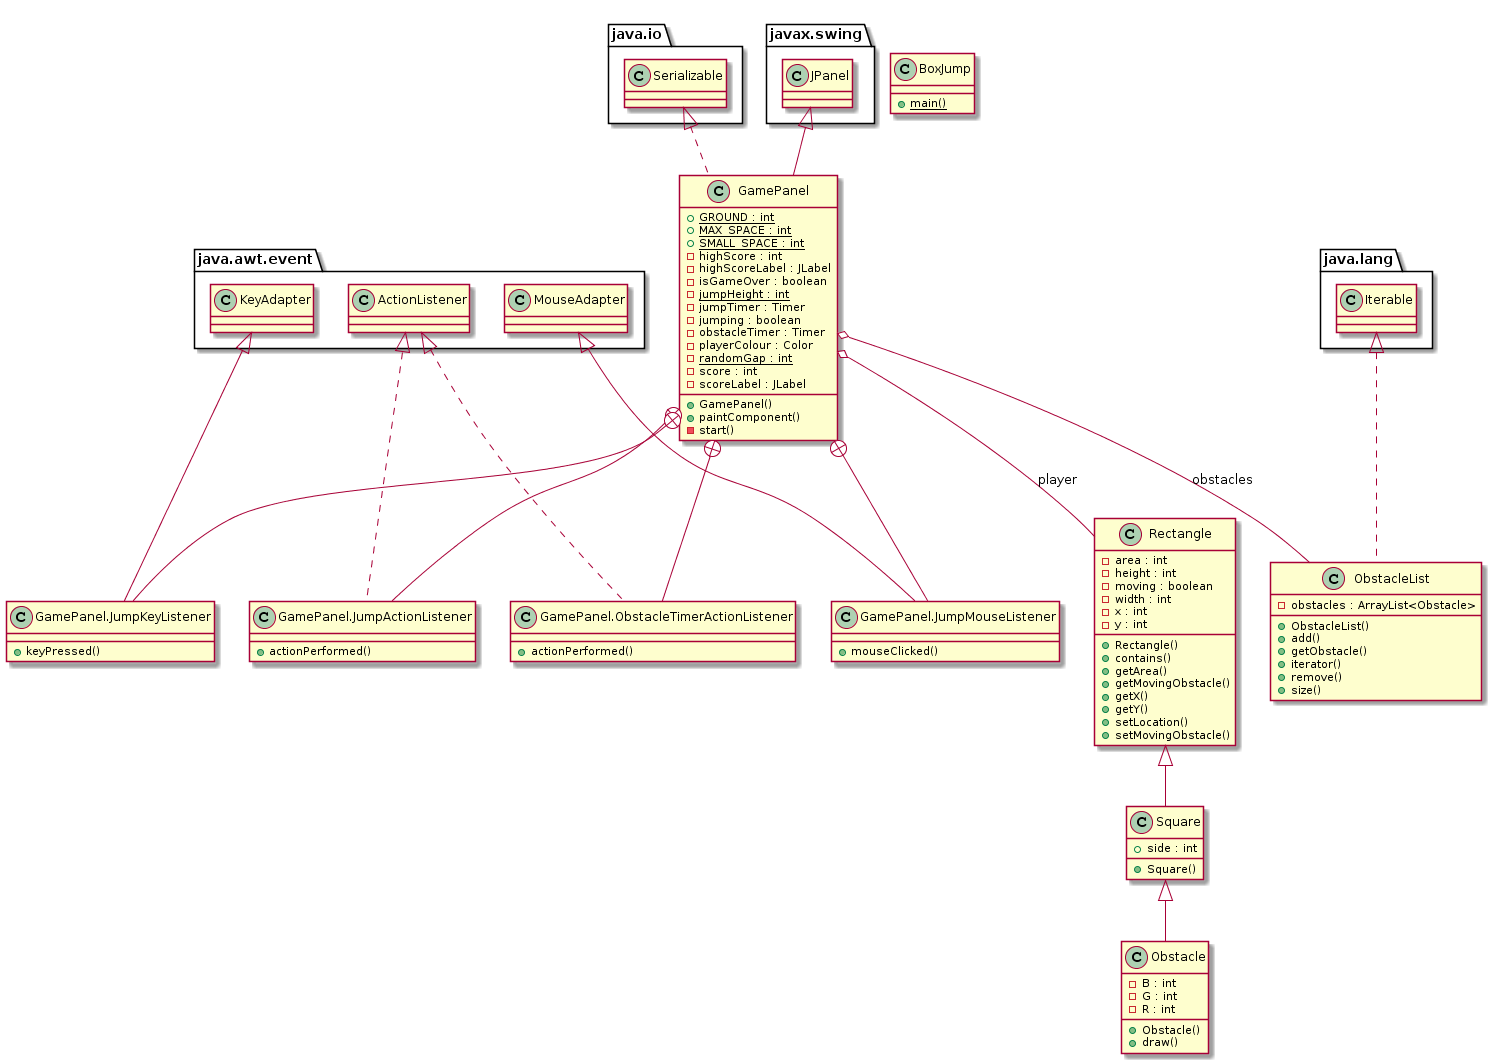

The diagram above was rendered by PlantUML. Its source (embedded in the PNG):
@startuml
class BoxJump {
        {static} + main()
    }
  
  

    class GamePanel {
        {static} + GROUND : int
        {static} + MAX_SPACE : int
        {static} + SMALL_SPACE : int
        - highScore : int
        - highScoreLabel : JLabel
        - isGameOver : boolean
        {static} - jumpHeight : int
        - jumpTimer : Timer
        - jumping : boolean
        - obstacleTimer : Timer
        - playerColour : Color
        {static} - randomGap : int
        - score : int
        - scoreLabel : JLabel
        + GamePanel()
        + paintComponent()
        - start()
    }
  
  

    class GamePanel.JumpActionListener {
        + actionPerformed()
    }
  
  

    class GamePanel.JumpKeyListener {
        + keyPressed()
    }
  

    class GamePanel.JumpMouseListener {
        + mouseClicked()
    }
  

    class GamePanel.ObstacleTimerActionListener {
        + actionPerformed()
    }
  
  

    class Obstacle {
        - B : int
        - G : int
        - R : int
        + Obstacle()
        + draw()
    }
  

    class ObstacleList {
        - obstacles : ArrayList<Obstacle>
        + ObstacleList()
        + add()
        + getObstacle()
        + iterator()
        + remove()
        + size()
    }

    class Rectangle {
        - area : int
        - height : int
        - moving : boolean
        - width : int
        - x : int
        - y : int
        + Rectangle()
        + contains()
        + getArea()
        + getMovingObstacle()
        + getX()
        + getY()
        + setLocation()
        + setMovingObstacle()
    }
  
  

    class Square {
        + side : int
        + Square()
    }
  
  

  GamePanel .up.|> java.io.Serializable
  GamePanel -up-|> javax.swing.JPanel
  GamePanel o-- ObstacleList : obstacles
  GamePanel o-- Rectangle : player
  GamePanel +-down- GamePanel.JumpActionListener
  GamePanel +-down- GamePanel.JumpKeyListener
  GamePanel +-down- GamePanel.JumpMouseListener
  GamePanel +-down- GamePanel.ObstacleTimerActionListener
  GamePanel.JumpActionListener .up.|> java.awt.event.ActionListener
  GamePanel.JumpKeyListener -up-|> java.awt.event.KeyAdapter
  GamePanel.JumpMouseListener -up-|> java.awt.event.MouseAdapter
  GamePanel.ObstacleTimerActionListener .up.|> java.awt.event.ActionListener
  Obstacle -up-|> Square
  ObstacleList .up.|> java.lang.Iterable
  Square -up-|> Rectangle
@enduml